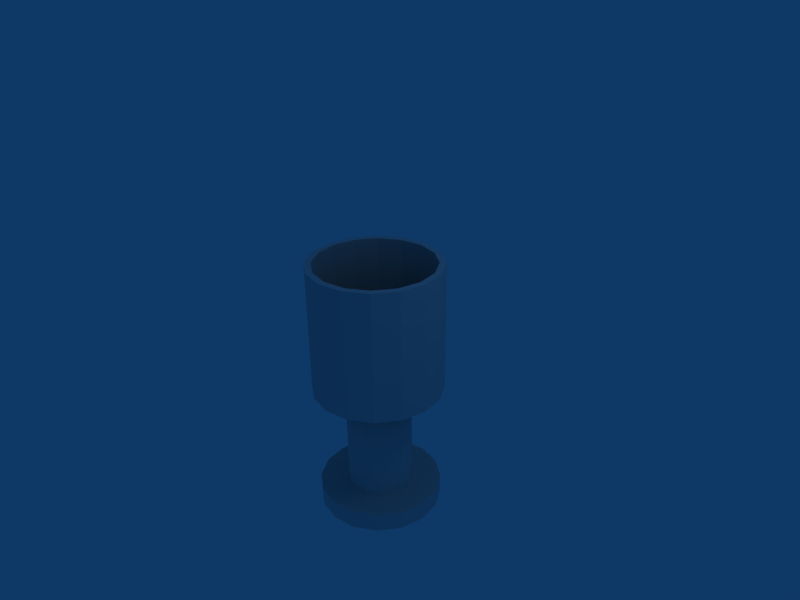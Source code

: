 # Source: chalice.blend  (saved by Blender 2.43.0; exported with 4.5.12 LTS)
import bpy
from mathutils import Matrix  # noqa: F401  (used for matrix-valued properties, if any)

bpy.ops.wm.read_factory_settings(use_empty=True)
scene = bpy.context.scene
scene.name = 'Scene'

# ---- collections
col_collection_1 = bpy.data.collections.new('Collection 1'); scene.collection.children.link(col_collection_1)

# ---- materials (node trees are filled in below, after node groups)
mat_gold = bpy.data.materials.new('gold')
mat_gold.alpha_threshold = 0.0
mat_gold.roughness = 0.5
mat_gold.line_color = (0.0, 0.0, 0.0, 1.0)

# ---- material node trees

# ---- world
world_world = bpy.data.worlds.new('World'); scene.world = world_world
world_world.color = (0.05656, 0.2208, 0.4)
world_world.use_sun_shadow = False
world_world.sun_shadow_jitter_overblur = 0.0
world_world.cycles.sampling_method = 'MANUAL'
world_world.cycles.sample_map_resolution = 256

# ---- cameras
cam_camera = bpy.data.cameras.new('Camera')
cam_camera.passepartout_alpha = 0.2
cam_camera.clip_end = 100.0
cam_camera.lens = 35.0
cam_camera.ortho_scale = 7.314
cam_camera.show_passepartout = False
cam_camera.show_safe_areas = True
cam_camera.dof.focus_distance = 0.0
cam_camera.dof.aperture_fstop = 128.0

# ---- lights
light_spot = bpy.data.lights.new('Spot', 'POINT')
light_spot.transmission_factor = 0.0
light_spot.cutoff_distance = 30.0
light_spot.energy = 100.0
light_spot.shadow_buffer_clip_start = 1.001
light_spot.shadow_soft_size = 1.0
light_spot.shadow_maximum_resolution = 0.006
light_spot.use_absolute_resolution = True
light_spot.cycles.use_multiple_importance_sampling = False

# ---- meshes
me_cylinder = bpy.data.meshes.new('Cylinder')
me_cylinder.from_pydata([(0.7071, 0.7071, -1.0), (0.9239, 0.3827, -1.0), (1.0, -4.371e-08, -1.0), (0.9239, -0.3827, -1.0), (0.7071, -0.7071, -1.0), (0.3827, -0.9239, -1.0), (1.51e-07, -1.0, -1.0), (-0.3827, -0.9239, -1.0), (-0.7071, -0.7071, -1.0), (-0.9239, -0.3827, -1.0), (-1.0, 1.192e-08, -1.0), (-0.9239, 0.3827, -1.0), (-0.7071, 0.7071, -1.0), (-0.3827, 0.9239, -1.0), (6.517e-07, 1.0, -1.0), (0.3827, 0.9239, -1.0), (0.7071, 0.7071, 1.0), (0.9239, 0.3827, 1.0), (1.0, -1.291e-06, 1.0), (0.9239, -0.3827, 1.0), (0.7071, -0.7071, 1.0), (0.3827, -0.9239, 1.0), (-1.931e-06, -1.0, 1.0), (-0.3827, -0.9239, 1.0), (-0.7071, -0.7071, 1.0), (-0.9239, -0.3827, 1.0), (-1.0, 2.571e-06, 1.0), (-0.9239, 0.3827, 1.0), (-0.7071, 0.7071, 1.0), (-0.3827, 0.9239, 1.0), (3.211e-06, 1.0, 1.0), (0.3827, 0.9239, 1.0), (0.0, 0.0, -1.0), (0.6364, 0.6364, 1.0), (0.8315, 0.3444, 1.0), (0.9, -1.128e-06, 1.0), (0.8315, -0.3444, 1.0), (0.6364, -0.6364, 1.0), (0.3444, -0.8315, 1.0), (-1.716e-06, -0.9, 1.0), (-0.3444, -0.8315, 1.0), (-0.6364, -0.6364, 1.0), (-0.8315, -0.3444, 1.0), (-0.9, 2.348e-06, 1.0), (-0.8315, 0.3444, 1.0), (-0.6364, 0.6364, 1.0), (-0.3444, 0.8315, 1.0), (2.912e-06, 0.9, 1.0), (0.3444, 0.8315, 1.0), (0.6364, 0.6364, -0.8), (0.8315, 0.3444, -0.8), (0.9, -1.128e-06, -0.8), (0.8315, -0.3444, -0.8), (0.6364, -0.6364, -0.8), (0.3444, -0.8315, -0.8), (-1.716e-06, -0.9, -0.8), (-0.3444, -0.8315, -0.8), (-0.6364, -0.6364, -0.8), (-0.8315, -0.3444, -0.8), (-0.9, 2.348e-06, -0.8), (-0.8315, 0.3444, -0.8), (-0.6364, 0.6364, -0.8), (-0.3444, 0.8315, -0.8), (2.912e-06, 0.9, -0.8), (0.3444, 0.8315, -0.8), (0.3536, 0.3536, -1.0), (0.4619, 0.1913, -1.0), (0.5, -3.117e-08, -1.0), (0.4619, -0.1913, -1.0), (0.3536, -0.3536, -1.0), (0.1913, -0.4619, -1.0), (1.407e-07, -0.5, -1.0), (-0.1913, -0.4619, -1.0), (-0.3536, -0.3536, -1.0), (-0.4619, -0.1913, -1.0), (-0.5, -3.351e-09, -1.0), (-0.4619, 0.1913, -1.0), (-0.3536, 0.3536, -1.0), (-0.1913, 0.4619, -1.0), (3.91e-07, 0.5, -1.0), (0.1913, 0.4619, -1.0), (0.3536, 0.3536, -2.7), (0.4619, 0.1913, -2.7), (0.5, -3.117e-08, -2.7), (0.4619, -0.1913, -2.7), (0.3536, -0.3536, -2.7), (0.1913, -0.4619, -2.7), (1.407e-07, -0.5, -2.7), (-0.1913, -0.4619, -2.7), (-0.3536, -0.3536, -2.7), (-0.4619, -0.1913, -2.7), (-0.5, -3.351e-09, -2.7), (-0.4619, 0.1913, -2.7), (-0.3536, 0.3536, -2.7), (-0.1913, 0.4619, -2.7), (3.91e-07, 0.5, -2.7), (0.1913, 0.4619, -2.7), (-0.6718, -0.6718, -2.7), (-0.8777, -0.3635, -2.7), (-0.95, -2.721e-08, -2.7), (-0.8777, 0.3635, -2.7), (-0.6718, 0.6718, -2.7), (-0.3635, 0.8777, -2.7), (1.864e-07, 0.95, -2.7), (0.3635, 0.8777, -2.7), (0.6718, 0.6718, -2.7), (0.8777, 0.3635, -2.7), (0.95, -8.006e-08, -2.7), (0.8777, -0.3635, -2.7), (0.6718, -0.6718, -2.7), (0.3635, -0.8777, -2.7), (-2.892e-07, -0.95, -2.7), (-0.3635, -0.8777, -2.7), (-0.8777, -0.3635, -3.0), (-0.6718, -0.6718, -3.0), (-0.95, -2.721e-08, -3.0), (-0.8777, 0.3635, -3.0), (-0.6718, 0.6718, -3.0), (-0.3635, 0.8777, -3.0), (1.864e-07, 0.95, -3.0), (0.3635, 0.8777, -3.0), (0.6718, 0.6718, -3.0), (0.8777, 0.3635, -3.0), (0.95, -8.006e-08, -3.0), (0.8777, -0.3635, -3.0), (0.6718, -0.6718, -3.0), (0.3635, -0.8777, -3.0), (-2.892e-07, -0.95, -3.0), (-0.3635, -0.8777, -3.0)], [], [(32, 0, 1), (32, 1, 2), (32, 2, 3), (32, 3, 4), (32, 4, 5), (32, 5, 6), (32, 6, 7), (32, 7, 8), (32, 8, 9), (32, 9, 10), (32, 10, 11), (32, 11, 12), (32, 12, 13), (32, 13, 14), (32, 14, 15), (15, 0, 32), (0, 16, 17, 1), (1, 17, 18, 2), (2, 18, 19, 3), (3, 19, 20, 4), (4, 20, 21, 5), (5, 21, 22, 6), (6, 22, 23, 7), (7, 23, 24, 8), (8, 24, 25, 9), (9, 25, 26, 10), (10, 26, 27, 11), (11, 27, 28, 12), (12, 28, 29, 13), (13, 29, 30, 14), (14, 30, 31, 15), (16, 0, 15, 31), (17, 16, 33, 34), (18, 17, 34, 35), (19, 18, 35, 36), (20, 19, 36, 37), (21, 20, 37, 38), (22, 21, 38, 39), (23, 22, 39, 40), (24, 23, 40, 41), (25, 24, 41, 42), (26, 25, 42, 43), (27, 26, 43, 44), (28, 27, 44, 45), (29, 28, 45, 46), (30, 29, 46, 47), (31, 30, 47, 48), (16, 31, 48, 33), (34, 33, 49, 50), (35, 34, 50, 51), (36, 35, 51, 52), (37, 36, 52, 53), (38, 37, 53, 54), (39, 38, 54, 55), (40, 39, 55, 56), (41, 40, 56, 57), (42, 41, 57, 58), (43, 42, 58, 59), (44, 43, 59, 60), (45, 44, 60, 61), (46, 45, 61, 62), (47, 46, 62, 63), (48, 47, 63, 64), (33, 48, 64, 49), (0, 1, 66, 65), (1, 2, 67, 66), (2, 3, 68, 67), (3, 4, 69, 68), (4, 5, 70, 69), (5, 6, 71, 70), (6, 7, 72, 71), (7, 8, 73, 72), (8, 9, 74, 73), (9, 10, 75, 74), (10, 11, 76, 75), (11, 12, 77, 76), (12, 13, 78, 77), (13, 14, 79, 78), (14, 15, 80, 79), (15, 0, 65, 80), (65, 66, 82, 81), (66, 67, 83, 82), (67, 68, 84, 83), (68, 69, 85, 84), (69, 70, 86, 85), (70, 71, 87, 86), (71, 72, 88, 87), (72, 73, 89, 88), (73, 74, 90, 89), (74, 75, 91, 90), (75, 76, 92, 91), (76, 77, 93, 92), (77, 78, 94, 93), (78, 79, 95, 94), (79, 80, 96, 95), (80, 65, 81, 96), (97, 98, 113, 114), (98, 99, 115, 113), (99, 100, 116, 115), (100, 101, 117, 116), (101, 102, 118, 117), (102, 103, 119, 118), (103, 104, 120, 119), (104, 105, 121, 120), (105, 106, 122, 121), (106, 107, 123, 122), (107, 108, 124, 123), (108, 109, 125, 124), (109, 110, 126, 125), (110, 111, 127, 126), (111, 112, 128, 127), (112, 97, 114, 128), (82, 83, 107, 106), (83, 84, 108, 107), (84, 85, 109, 108), (81, 82, 106, 105), (81, 105, 104, 96), (95, 96, 104, 103), (94, 95, 103, 102), (93, 94, 102, 101), (92, 93, 101, 100), (91, 92, 100, 99), (90, 91, 99, 98), (89, 90, 98, 97), (88, 89, 97, 112), (87, 88, 112, 111), (86, 87, 111, 110), (85, 86, 110, 109)])
_uv = me_cylinder.uv_layers.new(name='UVTex')
_uv.uv.foreach_set('vector', [0.7186, 0.3419, 0.8892, 0.5125, 0.9415, 0.4342, 0.7186, 0.3419, 0.9415, 0.4342, 0.9599, 0.3419, 0.7186, 0.3419, 0.9599, 0.3419, 0.9415, 0.2496, 0.7186, 0.3419, 0.9415, 0.2496, 0.8892, 0.1713, 0.7186, 0.3419, 0.8892, 0.1713, 0.8109, 0.119, 0.7186, 0.3419, 0.8109, 0.119, 0.7186, 0.1006, 0.7186, 0.3419, 0.7186, 0.1006, 0.6263, 0.119, 0.7186, 0.3419, 0.6263, 0.119, 0.548, 0.1713, 0.7186, 0.3419, 0.548, 0.1713, 0.4957, 0.2496, 0.7186, 0.3419, 0.4957, 0.2496, 0.4774, 0.3419, 0.7186, 0.3419, 0.4774, 0.3419, 0.4957, 0.4342, 0.7186, 0.3419, 0.4957, 0.4342, 0.548, 0.5125, 0.7186, 0.3419, 0.548, 0.5125, 0.6263, 0.5648, 0.7186, 0.3419, 0.6263, 0.5648, 0.7186, 0.5831, 0.7186, 0.3419, 0.7186, 0.5831, 0.8109, 0.5648, 0.8109, 0.5648, 0.8892, 0.5125, 0.7186, 0.3419, 0.4158, 0.5196, 0.4158, 0.9885, 0.4666, 0.9885, 0.4666, 0.5196, 0.4666, 0.5196, 0.4666, 0.9885, 0.4845, 0.9885, 0.4845, 0.5196, 0.4845, 0.5196, 0.4845, 0.9885, 0.4666, 0.9885, 0.4666, 0.5196, 0.4666, 0.5196, 0.4666, 0.9885, 0.4158, 0.9885, 0.4158, 0.5196, 0.4158, 0.5196, 0.4158, 0.9885, 0.3397, 0.9885, 0.3397, 0.5196, 0.3397, 0.5196, 0.3397, 0.9885, 0.25, 0.9885, 0.25, 0.5196, 0.25, 0.5196, 0.25, 0.9885, 0.1603, 0.9885, 0.1603, 0.5196, 0.1603, 0.5196, 0.1603, 0.9885, 0.0842, 0.9885, 0.0842, 0.5196, 0.0842, 0.5196, 0.0842, 0.9885, 0.03337, 0.9885, 0.03337, 0.5196, 0.03337, 0.5196, 0.03337, 0.9885, 0.01552, 0.9885, 0.01552, 0.5196, 0.01552, 0.5196, 0.01552, 0.9885, 0.03337, 0.9885, 0.03337, 0.5196, 0.03337, 0.5196, 0.03337, 0.9885, 0.0842, 0.9885, 0.0842, 0.5196, 0.0842, 0.5196, 0.0842, 0.9885, 0.1603, 0.9885, 0.1603, 0.5196, 0.1603, 0.5196, 0.1603, 0.9885, 0.25, 0.9885, 0.25, 0.5196, 0.25, 0.5196, 0.25, 0.9885, 0.3397, 0.9885, 0.3397, 0.5196, 0.4158, 0.9885, 0.4158, 0.5196, 0.3397, 0.5196, 0.3397, 0.9885, 0.9415, 0.4342, 0.8892, 0.5125, 0.8722, 0.4954, 0.9192, 0.425, 0.9599, 0.3419, 0.9415, 0.4342, 0.9192, 0.425, 0.9357, 0.3419, 0.9415, 0.2496, 0.9599, 0.3419, 0.9357, 0.3419, 0.9192, 0.2588, 0.8892, 0.1713, 0.9415, 0.2496, 0.9192, 0.2588, 0.8722, 0.1883, 0.8109, 0.119, 0.8892, 0.1713, 0.8722, 0.1883, 0.8017, 0.1413, 0.7186, 0.1006, 0.8109, 0.119, 0.8017, 0.1413, 0.7186, 0.1247, 0.6263, 0.119, 0.7186, 0.1006, 0.7186, 0.1247, 0.6355, 0.1413, 0.548, 0.1713, 0.6263, 0.119, 0.6355, 0.1413, 0.5651, 0.1883, 0.4957, 0.2496, 0.548, 0.1713, 0.5651, 0.1883, 0.518, 0.2588, 0.4774, 0.3419, 0.4957, 0.2496, 0.518, 0.2588, 0.5015, 0.3419, 0.4957, 0.4342, 0.4774, 0.3419, 0.5015, 0.3419, 0.518, 0.425, 0.548, 0.5125, 0.4957, 0.4342, 0.518, 0.425, 0.5651, 0.4954, 0.6263, 0.5648, 0.548, 0.5125, 0.5651, 0.4954, 0.6355, 0.5425, 0.7186, 0.5831, 0.6263, 0.5648, 0.6355, 0.5425, 0.7186, 0.559, 0.8109, 0.5648, 0.7186, 0.5831, 0.7186, 0.559, 0.8017, 0.5425, 0.8892, 0.5125, 0.8109, 0.5648, 0.8017, 0.5425, 0.8722, 0.4954, 0.371, 0.7915, 0.3479, 0.7915, 0.3479, 0.5783, 0.371, 0.5783, 0.3791, 0.7915, 0.371, 0.7915, 0.371, 0.5783, 0.3791, 0.5783, 0.371, 0.7915, 0.3791, 0.7915, 0.3791, 0.5783, 0.371, 0.5783, 0.3479, 0.7915, 0.371, 0.7915, 0.371, 0.5783, 0.3479, 0.5783, 0.3133, 0.7915, 0.3479, 0.7915, 0.3479, 0.5783, 0.3133, 0.5783, 0.2725, 0.7915, 0.3133, 0.7915, 0.3133, 0.5783, 0.2725, 0.5783, 0.2317, 0.7915, 0.2725, 0.7915, 0.2725, 0.5783, 0.2317, 0.5783, 0.1971, 0.7915, 0.2317, 0.7915, 0.2317, 0.5783, 0.1971, 0.5783, 0.174, 0.7915, 0.1971, 0.7915, 0.1971, 0.5783, 0.174, 0.5783, 0.1659, 0.7915, 0.174, 0.7915, 0.174, 0.5783, 0.1659, 0.5783, 0.174, 0.7915, 0.1659, 0.7915, 0.1659, 0.5783, 0.174, 0.5783, 0.1971, 0.7915, 0.174, 0.7915, 0.174, 0.5783, 0.1971, 0.5783, 0.2317, 0.7915, 0.1971, 0.7915, 0.1971, 0.5783, 0.2317, 0.5783, 0.2725, 0.7915, 0.2317, 0.7915, 0.2317, 0.5783, 0.2725, 0.5783, 0.3133, 0.7915, 0.2725, 0.7915, 0.2725, 0.5783, 0.3133, 0.5783, 0.3479, 0.7915, 0.3133, 0.7915, 0.3133, 0.5783, 0.3479, 0.5783, 0.8892, 0.5125, 0.9415, 0.4342, 0.8301, 0.388, 0.8039, 0.4272, 0.9415, 0.4342, 0.9599, 0.3419, 0.8392, 0.3419, 0.8301, 0.388, 0.9599, 0.3419, 0.9415, 0.2496, 0.8301, 0.2957, 0.8392, 0.3419, 0.9415, 0.2496, 0.8892, 0.1713, 0.8039, 0.2566, 0.8301, 0.2957, 0.8892, 0.1713, 0.8109, 0.119, 0.7648, 0.2304, 0.8039, 0.2566, 0.8109, 0.119, 0.7186, 0.1006, 0.7186, 0.2212, 0.7648, 0.2304, 0.7186, 0.1006, 0.6263, 0.119, 0.6725, 0.2304, 0.7186, 0.2212, 0.6263, 0.119, 0.548, 0.1713, 0.6333, 0.2566, 0.6725, 0.2304, 0.548, 0.1713, 0.4957, 0.2496, 0.6072, 0.2957, 0.6333, 0.2566, 0.4957, 0.2496, 0.4774, 0.3419, 0.598, 0.3419, 0.6072, 0.2957, 0.4774, 0.3419, 0.4957, 0.4342, 0.6072, 0.388, 0.598, 0.3419, 0.4957, 0.4342, 0.548, 0.5125, 0.6333, 0.4272, 0.6072, 0.388, 0.548, 0.5125, 0.6263, 0.5648, 0.6725, 0.4533, 0.6333, 0.4272, 0.6263, 0.5648, 0.7186, 0.5831, 0.7186, 0.4625, 0.6725, 0.4533, 0.7186, 0.5831, 0.8109, 0.5648, 0.7648, 0.4533, 0.7186, 0.4625, 0.8109, 0.5648, 0.8892, 0.5125, 0.8039, 0.4272, 0.7648, 0.4533, 0.3329, 0.5196, 0.3583, 0.5196, 0.3583, 0.121, 0.3329, 0.121, 0.3583, 0.5196, 0.3672, 0.5196, 0.3672, 0.121, 0.3583, 0.121, 0.3672, 0.5196, 0.3583, 0.5196, 0.3583, 0.121, 0.3672, 0.121, 0.3583, 0.5196, 0.3329, 0.5196, 0.3329, 0.121, 0.3583, 0.121, 0.3329, 0.5196, 0.2949, 0.5196, 0.2949, 0.121, 0.3329, 0.121, 0.2949, 0.5196, 0.25, 0.5196, 0.25, 0.121, 0.2949, 0.121, 0.25, 0.5196, 0.2051, 0.5196, 0.2051, 0.121, 0.25, 0.121, 0.2051, 0.5196, 0.1671, 0.5196, 0.1671, 0.121, 0.2051, 0.121, 0.1671, 0.5196, 0.1417, 0.5196, 0.1417, 0.121, 0.1671, 0.121, 0.1417, 0.5196, 0.1328, 0.5196, 0.1328, 0.121, 0.1417, 0.121, 0.1328, 0.5196, 0.1417, 0.5196, 0.1417, 0.121, 0.1328, 0.121, 0.1417, 0.5196, 0.1671, 0.5196, 0.1671, 0.121, 0.1417, 0.121, 0.1671, 0.5196, 0.2051, 0.5196, 0.2051, 0.121, 0.1671, 0.121, 0.2051, 0.5196, 0.25, 0.5196, 0.25, 0.121, 0.2051, 0.121, 0.25, 0.5196, 0.2949, 0.5196, 0.2949, 0.121, 0.25, 0.121, 0.2949, 0.5196, 0.3329, 0.5196, 0.3329, 0.121, 0.2949, 0.121, 0.09249, 0.121, 0.0442, 0.121, 0.0442, 0.05062, 0.09249, 0.05062, 0.0442, 0.121, 0.02725, 0.121, 0.02725, 0.05062, 0.0442, 0.05062, 0.02725, 0.121, 0.0442, 0.121, 0.0442, 0.05062, 0.02725, 0.05062, 0.0442, 0.121, 0.09249, 0.121, 0.09249, 0.05062, 0.0442, 0.05062, 0.09249, 0.121, 0.1648, 0.121, 0.1648, 0.05062, 0.09249, 0.05062, 0.1648, 0.121, 0.25, 0.121, 0.25, 0.05062, 0.1648, 0.05062, 0.25, 0.121, 0.3352, 0.121, 0.3352, 0.05062, 0.25, 0.05062, 0.3352, 0.121, 0.4075, 0.121, 0.4075, 0.05062, 0.3352, 0.05062, 0.4075, 0.121, 0.4558, 0.121, 0.4558, 0.05062, 0.4075, 0.05062, 0.4558, 0.121, 0.4728, 0.121, 0.4728, 0.05062, 0.4558, 0.05062, 0.4728, 0.121, 0.4558, 0.121, 0.4558, 0.05062, 0.4728, 0.05062, 0.4558, 0.121, 0.4075, 0.121, 0.4075, 0.05062, 0.4558, 0.05062, 0.4075, 0.121, 0.3352, 0.121, 0.3352, 0.05062, 0.4075, 0.05062, 0.3352, 0.121, 0.25, 0.121, 0.25, 0.05062, 0.3352, 0.05062, 0.25, 0.121, 0.1648, 0.121, 0.1648, 0.05062, 0.25, 0.05062, 0.1648, 0.121, 0.09249, 0.121, 0.09249, 0.05062, 0.1648, 0.05062, 0.8301, 0.388, 0.8392, 0.3419, 0.9478, 0.3419, 0.9304, 0.4296, 0.8392, 0.3419, 0.8301, 0.2957, 0.9304, 0.2542, 0.9478, 0.3419, 0.8301, 0.2957, 0.8039, 0.2566, 0.8807, 0.1798, 0.9304, 0.2542, 0.8039, 0.4272, 0.8301, 0.388, 0.9304, 0.4296, 0.8807, 0.5039, 0.8039, 0.4272, 0.8807, 0.5039, 0.8063, 0.5536, 0.7648, 0.4533, 0.7186, 0.4625, 0.7648, 0.4533, 0.8063, 0.5536, 0.7186, 0.5711, 0.6725, 0.4533, 0.7186, 0.4625, 0.7186, 0.5711, 0.6309, 0.5536, 0.6333, 0.4272, 0.6725, 0.4533, 0.6309, 0.5536, 0.5566, 0.5039, 0.6072, 0.388, 0.6333, 0.4272, 0.5566, 0.5039, 0.5069, 0.4296, 0.598, 0.3419, 0.6072, 0.388, 0.5069, 0.4296, 0.4894, 0.3419, 0.6072, 0.2957, 0.598, 0.3419, 0.4894, 0.3419, 0.5069, 0.2542, 0.6333, 0.2566, 0.6072, 0.2957, 0.5069, 0.2542, 0.5566, 0.1798, 0.6725, 0.2304, 0.6333, 0.2566, 0.5566, 0.1798, 0.6309, 0.1301, 0.7186, 0.2212, 0.6725, 0.2304, 0.6309, 0.1301, 0.7186, 0.1127, 0.7648, 0.2304, 0.7186, 0.2212, 0.7186, 0.1127, 0.8063, 0.1301, 0.8039, 0.2566, 0.7648, 0.2304, 0.8063, 0.1301, 0.8807, 0.1798])
me_cylinder.materials.append(mat_gold)
me_cylinder.use_remesh_preserve_volume = False
me_cylinder.use_remesh_preserve_attributes = False
me_cylinder.use_mirror_vertex_groups = False
me_cylinder.update()

# ---- objects
ob_cylinder = bpy.data.objects.new('Cylinder', me_cylinder)
ob_lamp = bpy.data.objects.new('Lamp', light_spot)
ob_camera = bpy.data.objects.new('Camera', cam_camera)

# ---- transforms, parenting, visibility, modifiers, constraints
ob_cylinder.location = (0.0, 0.0, 0.0)
ob_cylinder.lock_rotations_4d = False
ob_cylinder.empty_display_type = 'ARROWS'
ob_cylinder.color = (0.0, 0.0, 0.0, 1.0)
ob_cylinder.lineart.crease_threshold = 0.0
ob_lamp.location = (4.076, 1.005, 5.904)
ob_lamp.rotation_euler = (0.6503, 0.05522, 1.866)
ob_lamp.lock_rotations_4d = False
ob_lamp.empty_display_type = 'ARROWS'
ob_lamp.color = (0.0, 0.0, 0.0, 0.0)
ob_lamp.lineart.crease_threshold = 0.0
ob_camera.location = (7.481, -6.508, 5.344)
ob_camera.rotation_euler = (1.109, 0.01082, 0.8149)
ob_camera.lock_rotations_4d = False
ob_camera.empty_display_type = 'ARROWS'
ob_camera.color = (0.0, 0.0, 0.0, 0.0)
ob_camera.display_type = 'WIRE'
ob_camera.lineart.crease_threshold = 0.0

# ---- collection membership
col_collection_1.objects.link(ob_cylinder)
col_collection_1.objects.link(ob_lamp)
col_collection_1.objects.link(ob_camera)

# ---- scene / render settings (as saved in the file)
scene.camera = ob_camera
scene.frame_start = 1; scene.frame_end = 250; scene.frame_set(1)
scene.render.engine = 'BLENDER_EEVEE_NEXT'
scene.render.image_settings.file_format = 'JPEG'
scene.render.image_settings.color_mode = 'RGB'
scene.render.image_settings.compression = 90
scene.render.resolution_x = 800
scene.render.resolution_y = 600
scene.render.pixel_aspect_x = 100.0
scene.render.pixel_aspect_y = 100.0
scene.render.fps = 25
scene.render.dither_intensity = 0.0
scene.render.use_compositing = False
scene.render.use_sequencer = False
scene.render.bake_margin = 2
scene.render.bake_bias = 0.0
scene.render.use_stamp_time = False
scene.render.use_stamp_date = False
scene.render.use_stamp_frame = False
scene.render.use_stamp_camera = False
scene.render.use_stamp_scene = False
scene.render.use_stamp_filename = False
scene.render.use_stamp_render_time = False
scene.render.stamp_font_size = 0
scene.cycles.use_denoising = False
scene.cycles.samples = 10
scene.cycles.sampling_pattern = 'TABULATED_SOBOL'
scene.cycles.light_sampling_threshold = 0.0
scene.cycles.use_adaptive_sampling = False
scene.cycles.use_light_tree = False
scene.cycles.blur_glossy = 0.0
scene.cycles.volume_bounces = 1
scene.cycles.pixel_filter_type = 'GAUSSIAN'
scene.cycles.sample_clamp_indirect = 0.0
scene.view_settings.view_transform = 'Raw'
bpy.context.view_layer.update()
